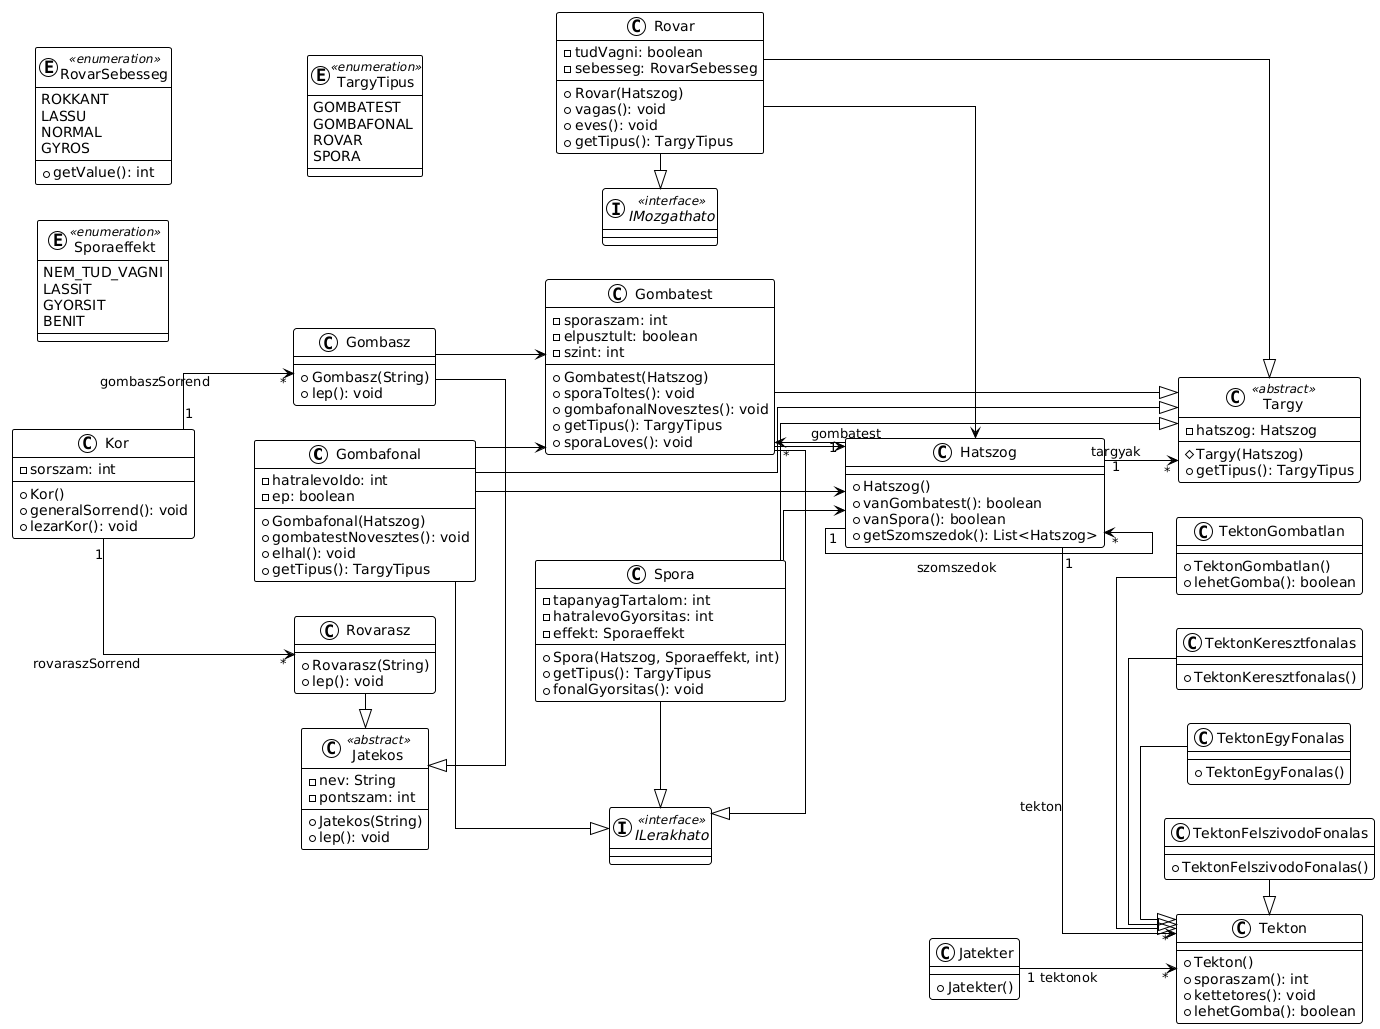

The diagram above was rendered by PlantUML. Its source (embedded in the PNG):
@startuml
!theme plain
left to right direction
skinparam linetype ortho

class Gombafonal {
  + Gombafonal(Hatszog)
  - hatralevoIdo: int
  - ep: boolean
  + gombatestNovesztes(): void
  + elhal(): void
  + getTipus(): TargyTipus
}

class Gombasz {
  + Gombasz(String)
  + lep(): void
}

class Gombatest {
  + Gombatest(Hatszog)
  - sporaszam: int
  - elpusztult: boolean
  - szint: int
  + sporaToltes(): void
  + gombafonalNovesztes(): void
  + getTipus(): TargyTipus
  + sporaLoves(): void
}

class Hatszog {
  + Hatszog()
  + vanGombatest(): boolean
  + vanSpora(): boolean
  + getSzomszedok(): List<Hatszog>
}

interface ILerakhato << interface >>
interface IMozgathato << interface >>

class Jatekos <<abstract>> {
  + Jatekos(String)
  - nev: String
  - pontszam: int
  + lep(): void
}

class Jatekter {
  + Jatekter()
}

class Kor {
  - sorszam: int
  + Kor()
  + generalSorrend(): void
  + lezarKor(): void
}

class Rovar {
  + Rovar(Hatszog)
  - tudVagni: boolean
  - sebesseg: RovarSebesseg
  + vagas(): void
  + eves(): void
  + getTipus(): TargyTipus
}

enum RovarSebesseg << enumeration >> {
  ROKKANT
  LASSU
  NORMAL
  GYROS
  + getValue(): int
}

class Rovarasz {
  + Rovarasz(String)
  + lep(): void
}

class Spora {
  + Spora(Hatszog, Sporaeffekt, int)
  - tapanyagTartalom: int
  - hatralevoGyorsitas: int
  - effekt: Sporaeffekt
  + getTipus(): TargyTipus
  + fonalGyorsitas(): void
}

enum Sporaeffekt << enumeration >> {
  NEM_TUD_VAGNI
  LASSIT
  GYORSIT
  BENIT
}

class Targy <<abstract>> {
  # Targy(Hatszog)
  - hatszog: Hatszog
  + getTipus(): TargyTipus
}

enum TargyTipus << enumeration >> {
  GOMBATEST
  GOMBAFONAL
  ROVAR
  SPORA
}

class Tekton {
  + Tekton()
  + sporaszam(): int
  + kettetores(): void
  + lehetGomba(): boolean
}

class TektonEgyFonalas {
  + TektonEgyFonalas()
}

class TektonFelszivodoFonalas {
  + TektonFelszivodoFonalas()
}

class TektonGombatlan {
  + TektonGombatlan()
  + lehetGomba(): boolean
}

class TektonKeresztfonalas {
  + TektonKeresztfonalas()
}

' Relationships:

Hatszog "1" --> "*" Gombatest : gombatest
Hatszog "1" --> "*" Tekton : tekton
Hatszog "1" --> "*" Targy : targyak
Hatszog "1" --> "*" Hatszog : szomszedok
Gombafonal --> Hatszog
Gombafonal --> Gombatest
Gombasz --> Gombatest
Gombatest --> Hatszog
Rovar --> Hatszog
Spora --> Hatszog
Jatekter "1" --> "*" Tekton : tektonok
Kor "1" --> "*" Gombasz : gombaszSorrend
Kor "1" --> "*" Rovarasz : rovaraszSorrend

Gombafonal -|> ILerakhato
Gombafonal -|> Targy
Gombasz -|> Jatekos
Gombatest -|> ILerakhato
Gombatest -|> Targy
Rovar -|> IMozgathato
Rovar -|> Targy
Rovarasz -|> Jatekos
Spora -|> ILerakhato
Spora -|> Targy
TektonEgyFonalas -|> Tekton
TektonFelszivodoFonalas -|> Tekton
TektonGombatlan -|> Tekton
TektonKeresztfonalas -|> Tekton
@enduml